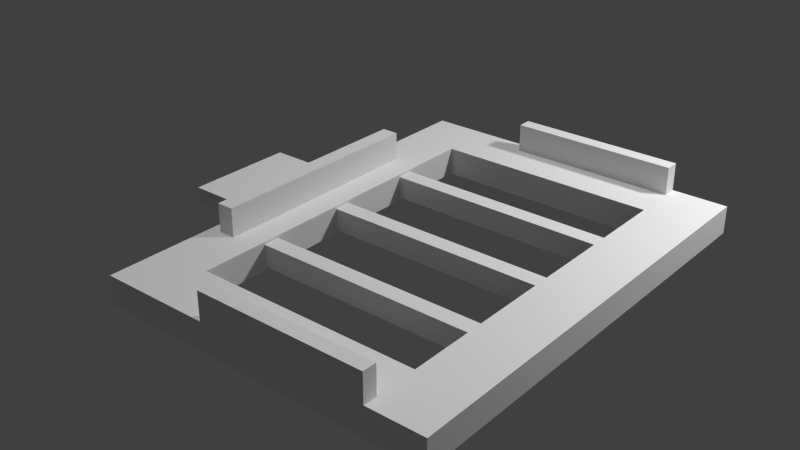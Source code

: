 # Source: PEC.blend  (saved by Blender 2.79.0; exported with 4.5.12 LTS)
import bpy
from mathutils import Matrix  # noqa: F401  (used for matrix-valued properties, if any)

bpy.ops.wm.read_factory_settings(use_empty=True)
scene = bpy.context.scene
scene.name = 'Scene'

# ---- collections
col_collection_1 = bpy.data.collections.new('Collection 1'); scene.collection.children.link(col_collection_1)

# ---- materials (node trees are filled in below, after node groups)
mat_mat_kees_pec = bpy.data.materials.new('Mat.KEES_PEC')
mat_mat_kees_pec.alpha_threshold = 0.0
mat_mat_kees_pec.use_transparent_shadow = False
mat_mat_kees_pec.roughness = 0.5
mat_mat_kees_pec.specular_intensity = 1.0
mat_mat_kees_pec.line_color = (0.0, 0.0, 0.0, 1.0)

# ---- material node trees

# ---- world
world_world = bpy.data.worlds.new('World'); scene.world = world_world
world_world.color = (0.05088, 0.05088, 0.05088)
world_world.use_sun_shadow = False
world_world.sun_shadow_jitter_overblur = 0.0
world_world.cycles.sampling_method = 'NONE'
world_world.cycles.sample_map_resolution = 256

# ---- lights
light_sun = bpy.data.lights.new('Sun', 'SUN')
light_sun.transmission_factor = 0.0
light_sun.angle = 0.1993
light_sun.energy = 1.0
light_sun.shadow_buffer_clip_start = 0.5
light_sun.shadow_soft_size = 0.1
light_sun.shadow_cascade_max_distance = 1000.0
light_point = bpy.data.lights.new('Point', 'POINT')
light_point.transmission_factor = 0.0
light_point.energy = 100.0
light_point.shadow_buffer_clip_start = 0.5
light_point.shadow_soft_size = 0.1
light_point.shadow_maximum_resolution = 0.006
light_point.use_absolute_resolution = True

# ---- meshes
me_mesh_kees_pec = bpy.data.meshes.new('Mesh.KEES_PEC')
me_mesh_kees_pec.from_pydata([(0.2, -0.09, -0.3), (0.2, -0.09, -0.36), (1.0, -0.09, -0.36), (1.0, -0.09, -0.3), (0.2, -0.01, -0.3), (0.2, -0.01, -0.36), (1.0, -0.01, -0.36), (1.0, -0.01, -0.3), (0.2, -0.09, 0.03), (0.2, -0.09, -0.03), (1.0, -0.09, -0.03), (1.0, -0.09, 0.03), (0.2, -0.01, 0.03), (0.2, -0.01, -0.03), (1.0, -0.01, -0.03), (1.0, -0.01, 0.03), (0.2, -0.09, 0.36), (0.2, -0.09, 0.3), (1.0, -0.09, 0.3), (1.0, -0.09, 0.36), (0.2, -0.01, 0.36), (0.2, -0.01, 0.3), (1.0, -0.01, 0.3), (1.0, -0.01, 0.36), (0.4, 3.765e-08, 0.8), (0.4, 3.546e-08, 0.75), (1.0, 3.546e-08, 0.75), (0.4, 0.1, 0.8), (0.4, 0.1, 0.75), (1.0, 0.1, 0.75), (1.0, 0.1, 0.8), (0.2, -0.1, 0.6), (1.0, -0.1, 0.6005), (0.2, 2.623e-08, 0.6), (1.0, 2.89e-08, 0.6), (1.2, -0.1, -0.8), (1.2, -0.1, 0.8), (1.0, 3.765e-08, 0.8), (1.2, -3.229e-08, -0.8), (1.2, 3.765e-08, 0.8), (1.0, -3.011e-08, -0.75), (0.4, -3.011e-08, -0.75), (0.4, -3.229e-08, -0.8), (1.0, 0.1, -0.8), (1.0, 0.1, -0.75), (0.4, 0.1, -0.75), (0.4, 0.1, -0.8), (0.2, -0.1, -0.6), (1.0, -0.1, -0.6), (0.2, -2.355e-08, -0.6), (1.0, -3.229e-08, -0.8), (-0.3, -0.08, 0.2), (-0.3, -0.08, -0.2), (0.0, -0.08, -0.2), (0.0, -0.08, 0.2), (-0.3, -0.02, 0.2), (-0.3, -0.02, -0.2), (0.0, -0.02, -0.2), (0.0, -0.02, 0.2), (0.04, 2.016e-08, 0.4), (0.04, -1.481e-08, -0.4), (0.1, -1.481e-08, -0.4), (0.1, 2.016e-08, 0.4), (0.04, 0.1, 0.4), (0.04, 0.1, -0.4), (0.1, 0.1, -0.4), (0.1, 0.1, 0.4), (0.0, -0.1, 0.8), (0.0, -0.1, -0.8), (0.0, 3.765e-08, 0.8), (0.0, -8.561e-08, -0.8), (1.0, -2.355e-08, -0.6)], [(38, 50)], [(5, 6, 2, 1), (7, 4, 0, 3), (0, 1, 2, 3), (7, 6, 5, 4), (13, 14, 10, 9), (15, 12, 8, 11), (8, 9, 10, 11), (15, 14, 13, 12), (21, 22, 18, 17), (23, 20, 16, 19), (16, 17, 18, 19), (23, 22, 21, 20), (27, 28, 25, 24), (28, 29, 26, 25), (29, 30, 37, 26), (30, 29, 28, 27), (33, 34, 32, 31), (38, 39, 36, 35), (43, 44, 40, 50), (44, 45, 41, 40), (45, 46, 42, 41), (46, 45, 44, 43), (55, 56, 52, 51), (56, 57, 53, 52), (58, 55, 51, 54), (51, 52, 53, 54), (58, 57, 56, 55), (63, 64, 60, 59), (64, 65, 61, 60), (65, 66, 62, 61), (66, 63, 59, 62), (66, 65, 64, 63), (69, 70, 68, 67), (49, 33, 31, 47), (39, 69, 67, 36), (46, 43, 50, 42), (71, 38, 70, 49), (34, 33, 69, 39), (68, 35, 48, 47), (69, 33, 49, 70), (32, 36, 67, 31), (49, 47, 48, 71), (36, 32, 48, 35), (68, 47, 31, 67), (24, 37, 30, 27), (35, 68, 70, 38), (38, 71, 34, 39)])
_uv = me_mesh_kees_pec.uv_layers.new(name='UVMap')
_uv.uv.foreach_set('vector', [0.4612, 0.9531, 0.01658, 0.9531, 0.01658, 0.7863, 0.4612, 0.7863, 0.01658, 0.7863, 0.4612, 0.7863, 0.4612, 0.9531, 0.01658, 0.9531, 0.4612, 0.828, 0.4612, 0.9531, 0.01658, 0.9531, 0.01658, 0.828, 0.4612, 0.828, 0.4612, 0.9531, 0.01658, 0.9531, 0.01658, 0.828, 0.4612, 0.9531, 0.01658, 0.9531, 0.01658, 0.7863, 0.4612, 0.7863, 0.4612, 0.9531, 0.01658, 0.9531, 0.01658, 0.7863, 0.4612, 0.7863, 0.01658, 0.9531, 0.01658, 0.828, 0.4612, 0.828, 0.4612, 0.9531, 0.4612, 0.828, 0.4612, 0.9531, 0.01658, 0.9531, 0.01658, 0.828, 0.4612, 0.9531, 0.01658, 0.9531, 0.01658, 0.7863, 0.4612, 0.7863, 0.01658, 0.7863, 0.4612, 0.7863, 0.4612, 0.9531, 0.01658, 0.9531, 0.4612, 0.828, 0.4612, 0.9531, 0.01658, 0.9531, 0.01658, 0.828, 0.4612, 0.828, 0.4612, 0.9531, 0.01658, 0.9531, 0.01658, 0.828, 0.01658, 0.9531, 0.01658, 0.8488, 0.07216, 0.8488, 0.07216, 0.9531, 0.3501, 0.9531, 0.01658, 0.9531, 0.01658, 0.7446, 0.3501, 0.7446, 0.01658, 0.9531, 0.01658, 0.8488, 0.07216, 0.8488, 0.07216, 0.9531, 0.01658, 0.9531, 0.01658, 0.8488, 0.3501, 0.8488, 0.3501, 0.9531, 0.4612, 0.9531, 0.01658, 0.9531, 0.01658, 0.7446, 0.4612, 0.7446, 0.9872, 0.2683, 0.005432, 0.2683, 0.005432, 0.03275, 0.9872, 0.03275, 0.01658, 0.9531, 0.01658, 0.8488, 0.07216, 0.8488, 0.07216, 0.9531, 0.3501, 0.9531, 0.01658, 0.9531, 0.01658, 0.7446, 0.3501, 0.7446, 0.01658, 0.9531, 0.01658, 0.8488, 0.07216, 0.8488, 0.07216, 0.9531, 0.01658, 0.9531, 0.01658, 0.8488, 0.3501, 0.8488, 0.3501, 0.9531, 0.01658, 0.828, 0.2389, 0.828, 0.2389, 0.9531, 0.01658, 0.9531, 0.1833, 0.9531, 0.01658, 0.9531, 0.01658, 0.828, 0.1833, 0.828, 0.01658, 0.828, 0.1833, 0.828, 0.1833, 0.9531, 0.01658, 0.9531, 0.2389, 0.9531, 0.01658, 0.9531, 0.01658, 0.3274, 0.2389, 0.3274, 0.2389, 0.9531, 0.01658, 0.9531, 0.01658, 0.3274, 0.2389, 0.3274, 0.4612, 0.9531, 0.01658, 0.9531, 0.01658, 0.7446, 0.4612, 0.7446, 0.01658, 0.9531, 0.01658, 0.828, 0.07216, 0.828, 0.07216, 0.9531, 0.4612, 0.9531, 0.01658, 0.9531, 0.01658, 0.7446, 0.4612, 0.7446, 0.01658, 0.9531, 0.01658, 0.828, 0.07216, 0.828, 0.07216, 0.9531, 0.4612, 0.9531, 0.01658, 0.9531, 0.01658, 0.828, 0.4612, 0.828, 0.9059, 0.9531, 0.01658, 0.9531, 0.01658, 0.7446, 0.9059, 0.7446, 0.01658, 0.7446, 0.6835, 0.7446, 0.6835, 0.9531, 0.01658, 0.9531, 0.6835, 0.536, 0.01658, 0.536, 0.01658, 0.3274, 0.6835, 0.3274, 0.4611, 0.746, 0.1277, 0.746, 0.1277, 0.5374, 0.4611, 0.5374, 0.1252, 0.9531, 0.01658, 0.5264, 0.6685, 0.5264, 0.5598, 0.9531, 0.5724, 0.9531, 0.1277, 0.9531, 0.01658, 0.536, 0.6835, 0.536, 0.01658, 0.536, 0.6835, 0.536, 0.5724, 0.9531, 0.1277, 0.9531, 0.9058, 0.536, 0.7947, 0.9531, 0.1277, 0.9531, 0.01658, 0.536, 0.1277, 0.9521, 0.01658, 0.536, 0.6835, 0.536, 0.5724, 0.9531, 0.01658, 0.9531, 0.01658, 0.7446, 0.4612, 0.7446, 0.4612, 0.9531, 0.9059, 0.536, 0.795, 0.9531, 0.1277, 0.9531, 0.01658, 0.536, 0.9058, 0.536, 0.7947, 0.9531, 0.1277, 0.9531, 0.01658, 0.536, 0.2388, 0.5374, 0.5722, 0.5374, 0.5722, 0.746, 0.2388, 0.746, 0.01658, 0.3274, 0.6835, 0.3274, 0.6835, 0.536, 0.01658, 0.536, 0.9059, 0.536, 0.7947, 0.9531, 0.1277, 0.9531, 0.01658, 0.536])
_ca = me_mesh_kees_pec.color_attributes.new('Col', 'BYTE_COLOR', 'CORNER')
_ca.data.foreach_set('color', [1.0, 1.0, 1.0, 1.0, 1.0, 1.0, 1.0, 1.0, 1.0, 1.0, 1.0, 1.0, 1.0, 1.0, 1.0, 1.0, 1.0, 1.0, 1.0, 1.0, 1.0, 1.0, 1.0, 1.0, 1.0, 1.0, 1.0, 1.0, 1.0, 1.0, 1.0, 1.0, 1.0, 1.0, 1.0, 1.0, 1.0, 1.0, 1.0, 1.0, 1.0, 1.0, 1.0, 1.0, 1.0, 1.0, 1.0, 1.0, 1.0, 1.0, 1.0, 1.0, 1.0, 1.0, 1.0, 1.0, 1.0, 1.0, 1.0, 1.0, 1.0, 1.0, 1.0, 1.0, 1.0, 1.0, 1.0, 1.0, 1.0, 1.0, 1.0, 1.0, 1.0, 1.0, 1.0, 1.0, 1.0, 1.0, 1.0, 1.0, 1.0, 1.0, 1.0, 1.0, 1.0, 1.0, 1.0, 1.0, 1.0, 1.0, 1.0, 1.0, 1.0, 1.0, 1.0, 1.0, 1.0, 1.0, 1.0, 1.0, 1.0, 1.0, 1.0, 1.0, 1.0, 1.0, 1.0, 1.0, 1.0, 1.0, 1.0, 1.0, 1.0, 1.0, 1.0, 1.0, 1.0, 1.0, 1.0, 1.0, 1.0, 1.0, 1.0, 1.0, 1.0, 1.0, 1.0, 1.0, 1.0, 1.0, 1.0, 1.0, 1.0, 1.0, 1.0, 1.0, 1.0, 1.0, 1.0, 1.0, 1.0, 1.0, 1.0, 1.0, 1.0, 1.0, 1.0, 1.0, 1.0, 1.0, 1.0, 1.0, 1.0, 1.0, 1.0, 1.0, 1.0, 1.0, 1.0, 1.0, 1.0, 1.0, 1.0, 1.0, 1.0, 1.0, 1.0, 1.0, 1.0, 1.0, 1.0, 1.0, 1.0, 1.0, 1.0, 1.0, 1.0, 1.0, 1.0, 1.0, 1.0, 1.0, 1.0, 1.0, 1.0, 1.0, 1.0, 1.0, 1.0, 1.0, 1.0, 1.0, 1.0, 1.0, 1.0, 1.0, 1.0, 1.0, 1.0, 1.0, 1.0, 1.0, 1.0, 1.0, 1.0, 1.0, 1.0, 1.0, 1.0, 1.0, 1.0, 1.0, 1.0, 1.0, 1.0, 1.0, 1.0, 1.0, 1.0, 1.0, 1.0, 1.0, 1.0, 1.0, 1.0, 1.0, 1.0, 1.0, 1.0, 1.0, 1.0, 1.0, 1.0, 1.0, 1.0, 1.0, 1.0, 1.0, 1.0, 1.0, 1.0, 1.0, 1.0, 1.0, 1.0, 1.0, 1.0, 1.0, 1.0, 1.0, 1.0, 1.0, 1.0, 1.0, 1.0, 1.0, 1.0, 1.0, 1.0, 1.0, 1.0, 1.0, 1.0, 1.0, 1.0, 1.0, 1.0, 1.0, 1.0, 1.0, 1.0, 1.0, 1.0, 1.0, 1.0, 1.0, 1.0, 1.0, 1.0, 1.0, 1.0, 1.0, 1.0, 1.0, 1.0, 1.0, 1.0, 1.0, 1.0, 1.0, 1.0, 1.0, 1.0, 1.0, 1.0, 1.0, 1.0, 1.0, 1.0, 1.0, 1.0, 1.0, 1.0, 1.0, 1.0, 1.0, 1.0, 1.0, 1.0, 1.0, 1.0, 1.0, 1.0, 1.0, 1.0, 1.0, 1.0, 1.0, 1.0, 1.0, 1.0, 1.0, 1.0, 1.0, 1.0, 1.0, 1.0, 1.0, 1.0, 1.0, 1.0, 1.0, 1.0, 1.0, 1.0, 1.0, 1.0, 1.0, 1.0, 1.0, 1.0, 1.0, 1.0, 1.0, 1.0, 1.0, 1.0, 1.0, 1.0, 1.0, 1.0, 1.0, 1.0, 1.0, 1.0, 1.0, 1.0, 1.0, 1.0, 1.0, 1.0, 1.0, 1.0, 1.0, 1.0, 1.0, 1.0, 1.0, 1.0, 1.0, 1.0, 1.0, 1.0, 1.0, 1.0, 1.0, 1.0, 1.0, 1.0, 1.0, 1.0, 1.0, 1.0, 1.0, 1.0, 1.0, 1.0, 1.0, 1.0, 1.0, 1.0, 1.0, 1.0, 1.0, 1.0, 1.0, 1.0, 1.0, 1.0, 1.0, 1.0, 1.0, 1.0, 1.0, 1.0, 1.0, 1.0, 1.0, 1.0, 1.0, 1.0, 1.0, 1.0, 1.0, 1.0, 1.0, 1.0, 1.0, 1.0, 1.0, 1.0, 1.0, 1.0, 1.0, 1.0, 1.0, 1.0, 1.0, 1.0, 1.0, 1.0, 1.0, 1.0, 1.0, 1.0, 1.0, 1.0, 1.0, 1.0, 1.0, 1.0, 1.0, 1.0, 1.0, 1.0, 1.0, 1.0, 1.0, 1.0, 1.0, 1.0, 1.0, 1.0, 1.0, 1.0, 1.0, 1.0, 1.0, 1.0, 1.0, 1.0, 1.0, 1.0, 1.0, 1.0, 1.0, 1.0, 1.0, 1.0, 1.0, 1.0, 1.0, 1.0, 1.0, 1.0, 1.0, 1.0, 1.0, 1.0, 1.0, 1.0, 1.0, 1.0, 1.0, 1.0, 1.0, 1.0, 1.0, 1.0, 1.0, 1.0, 1.0, 1.0, 1.0, 1.0, 1.0, 1.0, 1.0, 1.0, 1.0, 1.0, 1.0, 1.0, 1.0, 1.0, 1.0, 1.0, 1.0, 1.0, 1.0, 1.0, 1.0, 1.0, 1.0, 1.0, 1.0, 1.0, 1.0, 1.0, 1.0, 1.0, 1.0, 1.0, 1.0, 1.0, 1.0, 1.0, 1.0, 1.0, 1.0, 1.0, 1.0, 1.0, 1.0, 1.0, 1.0, 1.0, 1.0, 1.0, 1.0, 1.0, 1.0, 1.0, 1.0, 1.0, 1.0, 1.0, 1.0, 1.0, 1.0, 1.0, 1.0, 1.0, 1.0, 1.0, 1.0, 1.0, 1.0, 1.0, 1.0, 1.0, 1.0, 1.0, 1.0, 1.0, 1.0, 1.0, 1.0, 1.0, 1.0, 1.0, 1.0, 1.0, 1.0, 1.0, 1.0, 1.0, 1.0, 1.0, 1.0, 1.0, 1.0, 1.0, 1.0, 1.0, 1.0, 1.0, 1.0, 1.0, 1.0, 1.0, 1.0, 1.0, 1.0, 1.0, 1.0, 1.0, 1.0, 1.0, 1.0, 1.0, 1.0, 1.0, 1.0, 1.0, 1.0, 1.0, 1.0, 1.0, 1.0, 1.0, 1.0, 1.0, 1.0, 1.0, 1.0, 1.0, 1.0, 1.0, 1.0, 1.0, 1.0, 1.0, 1.0, 1.0, 1.0, 1.0, 1.0, 1.0, 1.0, 1.0, 1.0, 1.0, 1.0, 1.0, 1.0, 1.0, 1.0, 1.0, 1.0, 1.0, 1.0, 1.0, 1.0, 1.0, 1.0, 1.0, 1.0, 1.0, 1.0, 1.0, 1.0, 1.0, 1.0, 1.0, 1.0, 1.0, 1.0, 1.0, 1.0, 1.0, 1.0, 1.0, 1.0, 1.0, 1.0, 1.0, 1.0, 1.0, 1.0, 1.0, 1.0, 1.0, 1.0, 1.0, 1.0, 1.0, 1.0, 1.0, 1.0, 1.0, 1.0, 1.0, 1.0, 1.0, 1.0, 1.0, 1.0, 1.0, 1.0, 1.0, 1.0, 1.0, 1.0, 1.0, 1.0, 1.0, 1.0, 1.0, 1.0, 1.0, 1.0, 1.0, 1.0, 1.0, 1.0, 1.0, 1.0, 1.0, 1.0, 1.0, 1.0, 1.0, 1.0, 1.0, 1.0, 1.0, 1.0, 1.0, 1.0, 1.0, 1.0, 1.0, 1.0, 1.0, 1.0, 1.0, 1.0, 1.0, 1.0, 1.0, 1.0, 1.0, 1.0, 1.0, 1.0, 1.0, 1.0, 1.0, 1.0, 1.0, 1.0, 1.0, 1.0, 1.0, 1.0, 1.0, 1.0, 1.0, 1.0, 1.0, 1.0])
me_mesh_kees_pec.materials.append(mat_mat_kees_pec)
me_mesh_kees_pec.use_remesh_preserve_volume = False
me_mesh_kees_pec.use_remesh_preserve_attributes = False
me_mesh_kees_pec.use_mirror_vertex_groups = False
me_mesh_kees_pec.update()

# ---- objects
ob_sun = bpy.data.objects.new('Sun', light_sun)
ob_point = bpy.data.objects.new('Point', light_point)
ob_kees_pec = bpy.data.objects.new('KEES_PEC', me_mesh_kees_pec)

# ---- transforms, parenting, visibility, modifiers, constraints
ob_sun.location = (-0.3, -0.00292, 2.149)
ob_sun.lineart.crease_threshold = 0.0
ob_point.location = (1.94, 1.257, 1.415)
ob_point.lineart.crease_threshold = 0.0
ob_kees_pec.location = (0.0, 0.0, 0.0)
ob_kees_pec.rotation_euler = (1.571, -0.0, 0.0)
ob_kees_pec.lineart.crease_threshold = 0.0

# ---- collection membership
col_collection_1.objects.link(ob_sun)
col_collection_1.objects.link(ob_point)
col_collection_1.objects.link(ob_kees_pec)

# ---- scene / render settings (as saved in the file)
scene.frame_start = 1; scene.frame_end = 250; scene.frame_set(1)
scene.render.engine = 'BLENDER_EEVEE_NEXT'
scene.render.resolution_percentage = 50
scene.render.dither_intensity = 0.0
scene.cycles.use_denoising = False
scene.cycles.samples = 10
scene.cycles.sampling_pattern = 'TABULATED_SOBOL'
scene.cycles.light_sampling_threshold = 0.0
scene.cycles.use_adaptive_sampling = False
scene.cycles.use_light_tree = False
scene.cycles.blur_glossy = 0.0
scene.cycles.volume_bounces = 1
scene.cycles.pixel_filter_type = 'GAUSSIAN'
scene.cycles.sample_clamp_indirect = 0.0
scene.view_settings.view_transform = 'Standard'
bpy.context.view_layer.update()

# ---- added for rendering (the .blend has no active camera): camera
cam_auto = bpy.data.cameras.new('AutoCamera')
cam_auto.lens = 50.0
cam_auto.sensor_width = 36.0
cam_auto.clip_end = 1000.0
ob_auto_camera = bpy.data.objects.new('AutoCamera', cam_auto)
scene.collection.objects.link(ob_auto_camera)
ob_auto_camera.location = (2.4876, -2.44512, 1.63008)
ob_auto_camera.rotation_euler = (1.09748, -7.21219e-08, 0.694738)
scene.camera = ob_auto_camera
bpy.context.view_layer.update()
